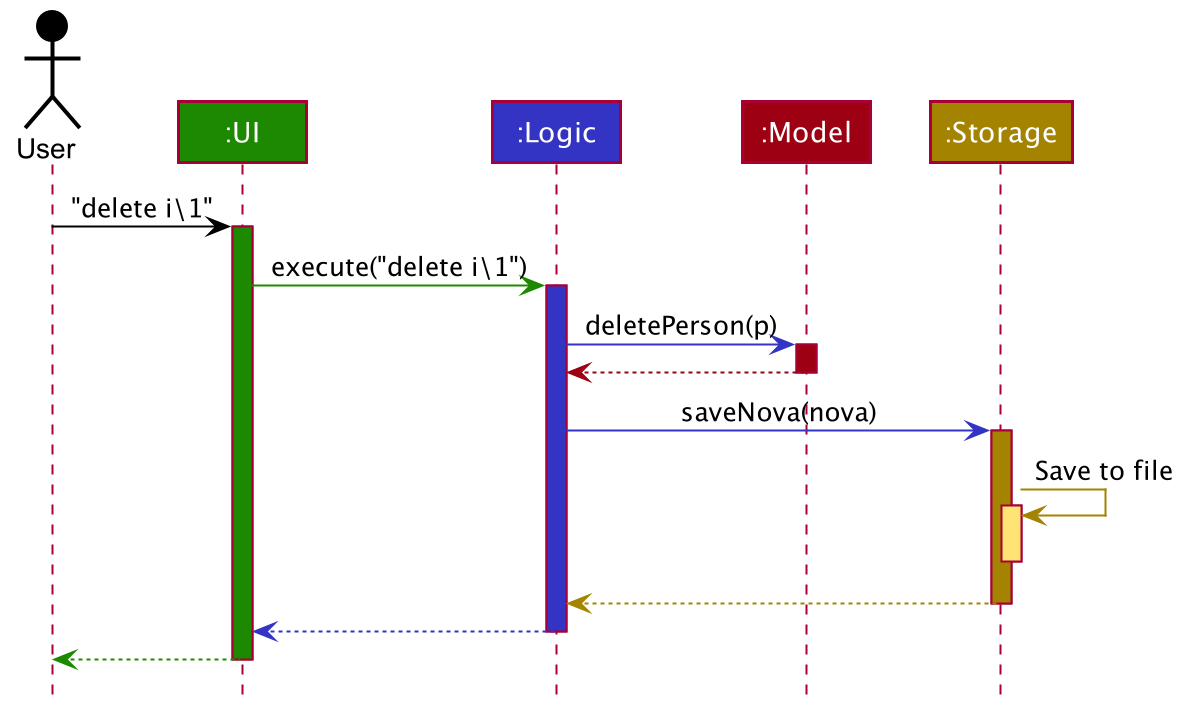

The diagram above was rendered by PlantUML. Its source (embedded in the PNG):
@startuml








skinparam BackgroundColor #FFFFFFF

skinparam Shadowing false

skinparam Class {
    FontColor #FFFFFF
    BorderThickness 1
    BorderColor #FFFFFF
    StereotypeFontColor #FFFFFF
    FontName Arial
}

skinparam Actor {
    BorderColor #000000
    Color #000000
    FontName Arial
}

skinparam Sequence {
    MessageAlign center
    BoxFontSize 15
    BoxPadding 0
    BoxFontColor #FFFFFF
    FontName Arial
}

skinparam Participant {
    FontColor #FFFFFFF
    Padding 20
}

skinparam MinClassWidth 50
skinparam ParticipantPadding 10
skinparam Shadowing false
skinparam DefaultTextAlignment center
skinparam packageStyle Rectangle

hide footbox
hide members
hide circle

Actor User as user #000000
Participant ":UI" as ui #1D8900
Participant ":Logic" as logic #3333C4
Participant ":Model" as model #9D0012
Participant ":Storage" as storage #A38300

user -[#000000]> ui : "delete i\1"
activate ui #1D8900

ui -[#1D8900]> logic : execute("delete i\1")
activate logic #3333C4

logic -[#3333C4]> model : deletePerson(p)
activate model #9D0012

model -[#9D0012]-> logic
deactivate model

logic -[#3333C4]> storage : saveNova(nova)
activate storage #A38300

storage -[#A38300]> storage : Save to file
activate storage #FFE374
deactivate storage

storage --[#A38300]> logic
deactivate storage

logic --[#3333C4]> ui
deactivate logic

ui--[#1D8900]> user
deactivate ui
@enduml